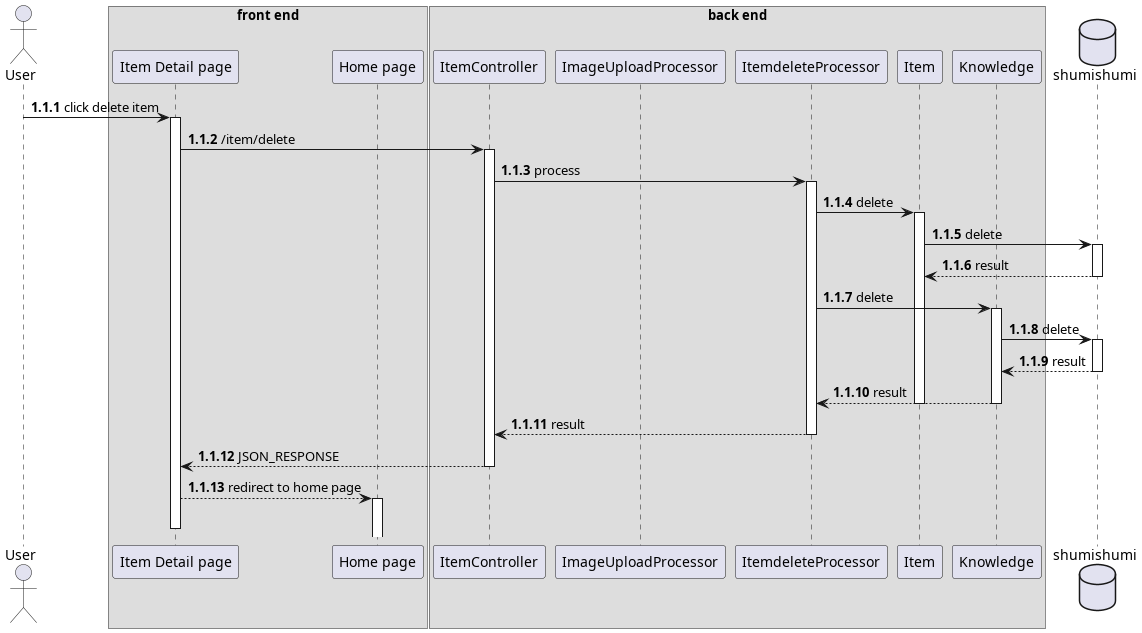

The diagram above was rendered by PlantUML. Its source (embedded in the PNG):
@startuml delete item
autonumber 1.1.1

actor User as u

box "front end"
participant "Item Detail page" as detail
participant "Home page" as home
end box

box "back end"
participant ItemController as ic

participant ImageUploadProcessor as upproc
participant ItemdeleteProcessor as deleteproc

participant Item as im
participant Knowledge as km
end box

database shumishumi as db

u -> detail++ : click delete item

detail -> ic++ : /item/delete
ic -> deleteproc++ : process

deleteproc -> im++ : delete
im -> db++ : delete
return result

deleteproc -> km++ : delete
km -> db++ : delete
return result
return result

deactivate im

return result
return JSON_RESPONSE

detail --> home ++-- : redirect to home page

@enduml